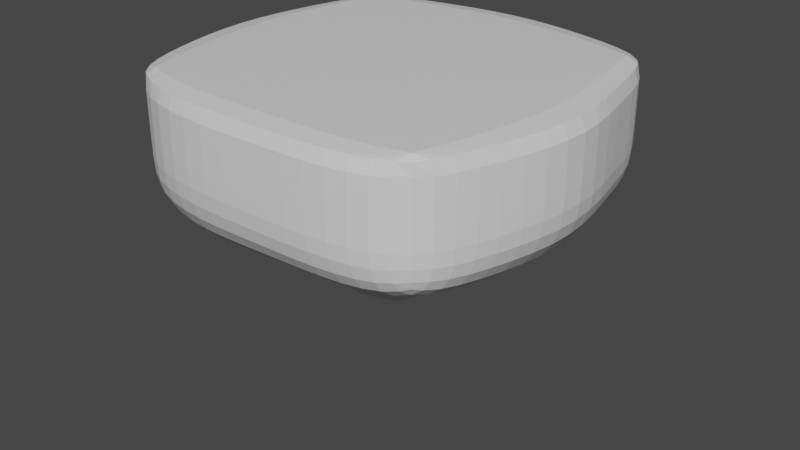 # Source: Platform.blend  (saved by Blender 2.90.8; exported with 4.5.12 LTS)
import bpy
from mathutils import Matrix  # noqa: F401  (used for matrix-valued properties, if any)

bpy.ops.wm.read_factory_settings(use_empty=True)
scene = bpy.context.scene
scene.name = 'Scene'

# ---- collections
col_collection = bpy.data.collections.new('Collection'); scene.collection.children.link(col_collection)

# ---- materials (node trees are filled in below, after node groups)
mat_material = bpy.data.materials.new('Material')
mat_material.alpha_threshold = 0.0
mat_material.use_transparent_shadow = False
mat_material.line_color = (0.0, 0.0, 0.0, 1.0)

# ---- material node trees
mat_material.use_nodes = True; mat_material.node_tree.nodes.clear()
_N = mat_material.node_tree.nodes; _L = mat_material.node_tree.links
n0 = _N.new('ShaderNodeOutputMaterial'); n0.name = 'Material Output'; n0.location = (300, 300)
n1 = _N.new('ShaderNodeBsdfPrincipled'); n1.name = 'Principled BSDF'; n1.location = (10, 300)
n1.distribution = 'GGX'
n1.subsurface_method = 'BURLEY'
n1.inputs[2].default_value = 0.4
n1.inputs[3].default_value = 1.45
n1.inputs[27].default_value = (0.0, 0.0, 0.0, 1.0)
n1.inputs[28].default_value = 1.0
_L.new(n1.outputs[0], n0.inputs[0])
n0.is_active_output = True

# ---- world
world_world = bpy.data.worlds.new('World'); scene.world = world_world
world_world.use_nodes = True; world_world.node_tree.nodes.clear()
_N = world_world.node_tree.nodes; _L = world_world.node_tree.links
n0 = _N.new('ShaderNodeOutputWorld'); n0.name = 'World Output'; n0.location = (300, 300)
n1 = _N.new('ShaderNodeBackground'); n1.name = 'Background'; n1.location = (10, 300)
n1.inputs[0].default_value = (0.05088, 0.05088, 0.05088, 1.0)
_L.new(n1.outputs[0], n0.inputs[0])
n0.is_active_output = True
world_world.color = (0.05088, 0.05088, 0.05088)
world_world.use_sun_shadow = False
world_world.sun_shadow_jitter_overblur = 0.0

# ---- meshes
me_cube = bpy.data.meshes.new('Cube')
me_cube.from_pydata([(7.499, 6.825, 0.03009), (7.499, 6.825, -5.452), (6.778, -7.128, 0.03009), (6.778, -7.128, -5.452), (-6.954, 7.221, 0.03009), (-6.954, 7.221, -5.452), (-6.992, -6.852, 0.03009), (-6.992, -6.852, -5.452), (-8.007, 3.967, -5.452), (-8.753, -0.05893, -5.452), (-8.007, -4.033, -5.452), (7.993, 3.967, 0.03009), (9.029, -0.03259, 0.03009), (7.993, -4.033, 0.03009), (-8.007, -4.033, 0.03009), (-8.753, -0.05893, 0.03009), (-8.007, 3.967, 0.03009), (7.993, -4.033, -5.452), (9.029, -0.03259, -5.452), (7.993, 3.967, -5.452), (3.993, 7.967, -5.452), (-0.007362, 8.661, -5.452), (-4.007, 7.967, -5.452), (3.993, -8.033, 0.03009), (-0.007362, -8.033, 0.03009), (-4.007, -8.033, 0.03009), (-4.007, -8.033, -5.452), (-0.007362, -8.033, -5.452), (3.993, -8.033, -5.452), (-4.007, 7.967, 0.03009), (-0.007362, 8.661, 0.03009), (3.993, 7.967, 0.03009), (3.993, 3.967, -6.968), (-0.007362, 3.967, -6.968), (-4.007, 3.967, -6.968), (3.009, 1.678, -8.766), (-0.007362, -0.03259, -14.37), (-4.007, -0.03259, -6.968), (3.993, -4.033, -6.968), (-0.007362, -4.033, -6.968), (-4.007, -4.033, -8.227), (-4.007, 3.967, 0.03009), (-0.007362, 3.967, 0.03009), (3.993, 3.967, 0.03009), (-4.007, -0.03259, 0.03009), (-0.007362, -0.03259, 0.03009), (3.993, -0.03259, 0.03009), (-4.007, -4.033, 0.03009), (-0.007362, -4.033, 0.03009), (3.993, -4.033, 0.03009), (7.499, 6.825, -2.711), (-6.992, -6.852, -2.711), (6.778, -7.128, -2.711), (-6.954, 7.221, -2.711), (7.993, 3.967, -2.711), (9.029, -0.03259, -2.711), (7.993, -4.033, -2.711), (-8.007, -4.033, -2.711), (-8.753, -0.05893, -2.711), (-8.007, 3.967, -2.711), (-4.007, 7.967, -2.711), (-0.007362, 8.661, -2.711), (3.993, 7.967, -2.711), (3.993, -8.033, -2.711), (-0.007362, -8.033, -2.711), (-4.007, -8.033, -2.711)], [], [(47, 14, 6, 25), (65, 25, 6, 51), (59, 16, 4, 53), (38, 17, 3, 28), (56, 13, 2, 52), (62, 31, 0, 50), (50, 0, 11, 54), (54, 11, 12, 55), (55, 12, 13, 56), (20, 1, 19, 32), (32, 19, 18, 35), (35, 18, 17, 38), (51, 6, 14, 57), (57, 14, 15, 58), (58, 15, 16, 59), (29, 4, 16, 41), (41, 16, 15, 44), (44, 15, 14, 47), (12, 46, 49, 13), (46, 45, 48, 49), (45, 44, 47, 48), (11, 43, 46, 12), (43, 42, 45, 46), (42, 41, 44, 45), (0, 31, 43, 11), (31, 30, 42, 43), (30, 29, 41, 42), (9, 37, 40, 10), (37, 36, 39, 40), (36, 35, 38, 39), (8, 34, 37, 9), (34, 33, 36, 37), (33, 32, 35, 36), (5, 22, 34, 8), (22, 21, 33, 34), (21, 20, 32, 33), (53, 4, 29, 60), (60, 29, 30, 61), (61, 30, 31, 62), (10, 40, 26, 7), (40, 39, 27, 26), (39, 38, 28, 27), (52, 2, 23, 63), (63, 23, 24, 64), (64, 24, 25, 65), (13, 49, 23, 2), (49, 48, 24, 23), (48, 47, 25, 24), (27, 64, 65, 26), (28, 63, 64, 27), (3, 52, 63, 28), (21, 61, 62, 20), (22, 60, 61, 21), (5, 53, 60, 22), (9, 58, 59, 8), (10, 57, 58, 9), (7, 51, 57, 10), (18, 55, 56, 17), (19, 54, 55, 18), (1, 50, 54, 19), (20, 62, 50, 1), (17, 56, 52, 3), (8, 59, 53, 5), (26, 65, 51, 7)])
_k = {(6, 25): 0.42745, (2, 13): 0.42745, (4, 16): 0.42745, (0, 31): 0.42745, (0, 11): 0.42745, (11, 12): 0.42745, (12, 13): 0.42745, (6, 14): 0.42745, (14, 15): 0.42745, (15, 16): 0.42745, (2, 23): 0.42745, (23, 24): 0.42745, (24, 25): 0.42745, (4, 29): 0.42745, (29, 30): 0.42745, (30, 31): 0.42745}
me_cube.attributes.new('crease_edge', 'FLOAT', 'EDGE').data.foreach_set('value', [_k.get((min(e.vertices), max(e.vertices)), 0.0) for e in me_cube.edges])
_uv = me_cube.uv_layers.new(name='UVMap')
_uv.uv.foreach_set('vector', [0.8125, 0.6875, 0.875, 0.6875, 0.875, 0.75, 0.8125, 0.75, 0.5, 0.9375, 0.625, 0.9375, 0.625, 1.0, 0.5, 1.0, 0.5, 0.1875, 0.625, 0.1875, 0.625, 0.25, 0.5, 0.25, 0.3125, 0.6875, 0.375, 0.6875, 0.375, 0.75, 0.3125, 0.75, 0.5, 0.6875, 0.625, 0.6875, 0.625, 0.75, 0.5, 0.75, 0.5, 0.4375, 0.625, 0.4375, 0.625, 0.5, 0.5, 0.5, 0.5, 0.5, 0.625, 0.5, 0.625, 0.5625, 0.5, 0.5625, 0.5, 0.5625, 0.625, 0.5625, 0.625, 0.625, 0.5, 0.625, 0.5, 0.625, 0.625, 0.625, 0.625, 0.6875, 0.5, 0.6875, 0.3125, 0.5, 0.375, 0.5, 0.375, 0.5625, 0.3125, 0.5625, 0.3125, 0.5625, 0.375, 0.5625, 0.375, 0.625, 0.3125, 0.625, 0.3125, 0.625, 0.375, 0.625, 0.375, 0.6875, 0.3125, 0.6875, 0.5, 0.0, 0.625, 0.0, 0.625, 0.0625, 0.5, 0.0625, 0.5, 0.0625, 0.625, 0.0625, 0.625, 0.125, 0.5, 0.125, 0.5, 0.125, 0.625, 0.125, 0.625, 0.1875, 0.5, 0.1875, 0.8125, 0.5, 0.875, 0.5, 0.875, 0.5625, 0.8125, 0.5625, 0.8125, 0.5625, 0.875, 0.5625, 0.875, 0.625, 0.8125, 0.625, 0.8125, 0.625, 0.875, 0.625, 0.875, 0.6875, 0.8125, 0.6875, 0.625, 0.625, 0.6875, 0.625, 0.6875, 0.6875, 0.625, 0.6875, 0.6875, 0.625, 0.75, 0.625, 0.75, 0.6875, 0.6875, 0.6875, 0.75, 0.625, 0.8125, 0.625, 0.8125, 0.6875, 0.75, 0.6875, 0.625, 0.5625, 0.6875, 0.5625, 0.6875, 0.625, 0.625, 0.625, 0.6875, 0.5625, 0.75, 0.5625, 0.75, 0.625, 0.6875, 0.625, 0.75, 0.5625, 0.8125, 0.5625, 0.8125, 0.625, 0.75, 0.625, 0.625, 0.5, 0.6875, 0.5, 0.6875, 0.5625, 0.625, 0.5625, 0.6875, 0.5, 0.75, 0.5, 0.75, 0.5625, 0.6875, 0.5625, 0.75, 0.5, 0.8125, 0.5, 0.8125, 0.5625, 0.75, 0.5625, 0.125, 0.625, 0.1875, 0.625, 0.1875, 0.6875, 0.125, 0.6875, 0.1875, 0.625, 0.25, 0.625, 0.25, 0.6875, 0.1875, 0.6875, 0.25, 0.625, 0.3125, 0.625, 0.3125, 0.6875, 0.25, 0.6875, 0.125, 0.5625, 0.1875, 0.5625, 0.1875, 0.625, 0.125, 0.625, 0.1875, 0.5625, 0.25, 0.5625, 0.25, 0.625, 0.1875, 0.625, 0.25, 0.5625, 0.3125, 0.5625, 0.3125, 0.625, 0.25, 0.625, 0.125, 0.5, 0.1875, 0.5, 0.1875, 0.5625, 0.125, 0.5625, 0.1875, 0.5, 0.25, 0.5, 0.25, 0.5625, 0.1875, 0.5625, 0.25, 0.5, 0.3125, 0.5, 0.3125, 0.5625, 0.25, 0.5625, 0.5, 0.25, 0.625, 0.25, 0.625, 0.3125, 0.5, 0.3125, 0.5, 0.3125, 0.625, 0.3125, 0.625, 0.375, 0.5, 0.375, 0.5, 0.375, 0.625, 0.375, 0.625, 0.4375, 0.5, 0.4375, 0.125, 0.6875, 0.1875, 0.6875, 0.1875, 0.75, 0.125, 0.75, 0.1875, 0.6875, 0.25, 0.6875, 0.25, 0.75, 0.1875, 0.75, 0.25, 0.6875, 0.3125, 0.6875, 0.3125, 0.75, 0.25, 0.75, 0.5, 0.75, 0.625, 0.75, 0.625, 0.8125, 0.5, 0.8125, 0.5, 0.8125, 0.625, 0.8125, 0.625, 0.875, 0.5, 0.875, 0.5, 0.875, 0.625, 0.875, 0.625, 0.9375, 0.5, 0.9375, 0.625, 0.6875, 0.6875, 0.6875, 0.6875, 0.75, 0.625, 0.75, 0.6875, 0.6875, 0.75, 0.6875, 0.75, 0.75, 0.6875, 0.75, 0.75, 0.6875, 0.8125, 0.6875, 0.8125, 0.75, 0.75, 0.75, 0.375, 0.875, 0.5, 0.875, 0.5, 0.9375, 0.375, 0.9375, 0.375, 0.8125, 0.5, 0.8125, 0.5, 0.875, 0.375, 0.875, 0.375, 0.75, 0.5, 0.75, 0.5, 0.8125, 0.375, 0.8125, 0.375, 0.375, 0.5, 0.375, 0.5, 0.4375, 0.375, 0.4375, 0.375, 0.3125, 0.5, 0.3125, 0.5, 0.375, 0.375, 0.375, 0.375, 0.25, 0.5, 0.25, 0.5, 0.3125, 0.375, 0.3125, 0.375, 0.125, 0.5, 0.125, 0.5, 0.1875, 0.375, 0.1875, 0.375, 0.0625, 0.5, 0.0625, 0.5, 0.125, 0.375, 0.125, 0.375, 0.0, 0.5, 0.0, 0.5, 0.0625, 0.375, 0.0625, 0.375, 0.625, 0.5, 0.625, 0.5, 0.6875, 0.375, 0.6875, 0.375, 0.5625, 0.5, 0.5625, 0.5, 0.625, 0.375, 0.625, 0.375, 0.5, 0.5, 0.5, 0.5, 0.5625, 0.375, 0.5625, 0.375, 0.4375, 0.5, 0.4375, 0.5, 0.5, 0.375, 0.5, 0.375, 0.6875, 0.5, 0.6875, 0.5, 0.75, 0.375, 0.75, 0.375, 0.1875, 0.5, 0.1875, 0.5, 0.25, 0.375, 0.25, 0.375, 0.9375, 0.5, 0.9375, 0.5, 1.0, 0.375, 1.0])
me_cube.materials.append(mat_material)
me_cube.use_remesh_preserve_volume = False
me_cube.use_remesh_preserve_attributes = False
me_cube.use_mirror_vertex_groups = False
me_cube.update()

# ---- objects
ob_cube = bpy.data.objects.new('Cube', me_cube)

# ---- transforms, parenting, visibility, modifiers, constraints
ob_cube.location = (0.0, 0.0, 0.0)
ob_cube.lock_rotations_4d = False
ob_cube.empty_display_type = 'ARROWS'
ob_cube.lineart.crease_threshold = 0.0
_m = ob_cube.modifiers.new('Subdivision', 'SUBSURF')
_m.uv_smooth = 'PRESERVE_CORNERS'

# ---- collection membership
col_collection.objects.link(ob_cube)

# ---- scene / render settings (as saved in the file)
scene.frame_start = 1; scene.frame_end = 250; scene.frame_set(1)
scene.render.engine = 'BLENDER_EEVEE_NEXT'
scene.cycles.use_denoising = False
scene.cycles.samples = 128
scene.cycles.sampling_pattern = 'TABULATED_SOBOL'
scene.cycles.use_adaptive_sampling = False
scene.cycles.use_light_tree = False
scene.view_settings.view_transform = 'Filmic'
bpy.context.view_layer.update()

# ---- added for rendering (the .blend has no active camera and no usable light): camera, sun
cam_auto = bpy.data.cameras.new('AutoCamera')
cam_auto.lens = 50.0
cam_auto.sensor_width = 36.0
cam_auto.clip_end = 1000.0
ob_auto_camera = bpy.data.objects.new('AutoCamera', cam_auto)
scene.collection.objects.link(ob_auto_camera)
ob_auto_camera.location = (26.344, -31.1327, 13.795)
ob_auto_camera.rotation_euler = (1.09748, -7.21219e-08, 0.694738)
scene.camera = ob_auto_camera
light_auto_sun = bpy.data.lights.new('AutoSun', 'SUN')
light_auto_sun.energy = 3.0
light_auto_sun.angle = 0.0523599
ob_auto_sun = bpy.data.objects.new('AutoSun', light_auto_sun)
scene.collection.objects.link(ob_auto_sun)
ob_auto_sun.rotation_euler = (0.872665, 0.174533, 0.523599)
bpy.context.view_layer.update()

